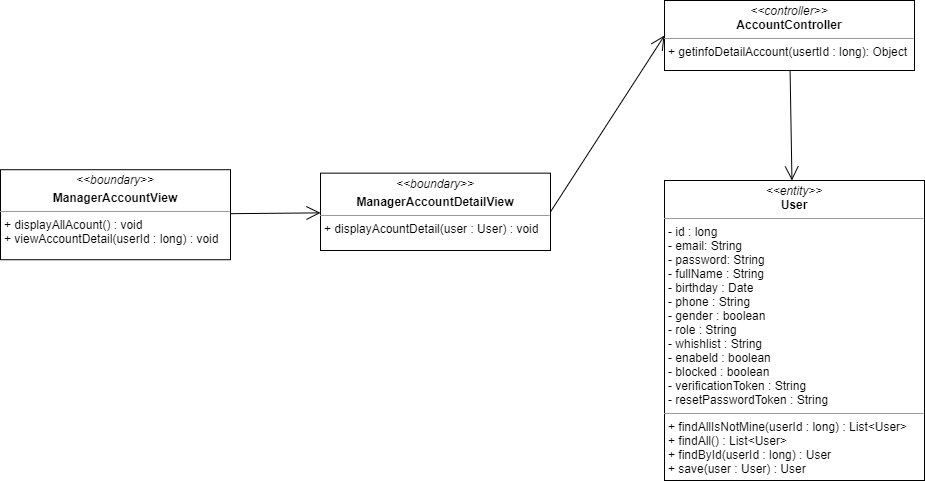

The diagram above was exported from draw.io. Its source (the exported page's mxGraphModel, read from the mxfile embedded in the PNG):
<mxGraphModel dx="1935" dy="1594" grid="1" gridSize="10" guides="1" tooltips="1" connect="1" arrows="1" fold="1" page="1" pageScale="1" pageWidth="827" pageHeight="1169" math="0" shadow="0">
  <root>
    <mxCell id="WIyWlLk6GJQsqaUBKTNV-0" />
    <mxCell id="WIyWlLk6GJQsqaUBKTNV-1" parent="WIyWlLk6GJQsqaUBKTNV-0" />
    <mxCell id="ljdY8CUQAFIaplT8f814-0" value="&lt;p style=&quot;margin: 0px ; margin-top: 4px ; text-align: center&quot;&gt;&lt;i&gt;&amp;lt;&amp;lt;boundary&amp;gt;&amp;gt;&lt;/i&gt;&lt;/p&gt;&lt;p style=&quot;margin: 0px ; margin-top: 4px ; text-align: center&quot;&gt;&lt;b&gt;ManagerAccountDetailView&lt;/b&gt;&lt;/p&gt;&lt;hr size=&quot;1&quot;&gt;&lt;p style=&quot;margin: 0px ; margin-left: 4px&quot;&gt;&lt;span&gt;+ displayAcountDetail(user : User) : void&lt;/span&gt;&lt;/p&gt;" style="verticalAlign=top;align=left;overflow=fill;fontSize=12;fontFamily=Helvetica;html=1;" parent="WIyWlLk6GJQsqaUBKTNV-1" vertex="1">
      <mxGeometry x="70" y="122.66" width="230" height="77.34" as="geometry" />
    </mxCell>
    <mxCell id="ljdY8CUQAFIaplT8f814-1" value="" style="endArrow=open;endFill=1;endSize=12;html=1;entryX=0;entryY=0.5;entryDx=0;entryDy=0;exitX=1;exitY=0.5;exitDx=0;exitDy=0;" parent="WIyWlLk6GJQsqaUBKTNV-1" source="ljdY8CUQAFIaplT8f814-0" target="ljdY8CUQAFIaplT8f814-6" edge="1">
      <mxGeometry width="160" relative="1" as="geometry">
        <mxPoint x="331" y="160" as="sourcePoint" />
        <mxPoint x="350" y="158.66999999999996" as="targetPoint" />
      </mxGeometry>
    </mxCell>
    <mxCell id="ljdY8CUQAFIaplT8f814-3" value="&lt;p style=&quot;margin: 0px ; margin-top: 4px ; text-align: center&quot;&gt;&lt;i&gt;&amp;lt;&amp;lt;entity&amp;gt;&amp;gt;&lt;/i&gt;&lt;br&gt;&lt;b&gt;User&lt;/b&gt;&lt;/p&gt;&lt;hr size=&quot;1&quot;&gt;&lt;p style=&quot;margin: 0px ; margin-left: 4px&quot;&gt;- id : long&lt;/p&gt;&lt;p style=&quot;margin: 0px ; margin-left: 4px&quot;&gt;- email: String&lt;br&gt;- password: String&lt;/p&gt;&lt;p style=&quot;margin: 0px ; margin-left: 4px&quot;&gt;- fullName : String&lt;/p&gt;&lt;p style=&quot;margin: 0px ; margin-left: 4px&quot;&gt;- birthday : Date&lt;/p&gt;&lt;p style=&quot;margin: 0px ; margin-left: 4px&quot;&gt;- phone : String&lt;/p&gt;&lt;p style=&quot;margin: 0px ; margin-left: 4px&quot;&gt;- gender : boolean&lt;/p&gt;&lt;p style=&quot;margin: 0px ; margin-left: 4px&quot;&gt;- role : String&lt;/p&gt;&lt;p style=&quot;margin: 0px ; margin-left: 4px&quot;&gt;- whishlist : String&lt;/p&gt;&lt;p style=&quot;margin: 0px ; margin-left: 4px&quot;&gt;- enabeld : boolean&lt;/p&gt;&lt;p style=&quot;margin: 0px ; margin-left: 4px&quot;&gt;- blocked : boolean&lt;/p&gt;&lt;p style=&quot;margin: 0px ; margin-left: 4px&quot;&gt;- verificationToken : String&lt;/p&gt;&lt;p style=&quot;margin: 0px ; margin-left: 4px&quot;&gt;- resetPasswordToken : String&lt;/p&gt;&lt;hr size=&quot;1&quot;&gt;&lt;p style=&quot;margin: 0px 0px 0px 4px&quot;&gt;+ findAllIsNotMine(userId : long) : List&amp;lt;User&amp;gt;&lt;/p&gt;&lt;p style=&quot;margin: 0px 0px 0px 4px&quot;&gt;+ findAll() : List&amp;lt;User&amp;gt;&lt;/p&gt;&lt;p style=&quot;margin: 0px 0px 0px 4px&quot;&gt;+ findById(userId : long) : User&lt;/p&gt;&lt;p style=&quot;margin: 0px 0px 0px 4px&quot;&gt;+ save(user : User) : User&lt;/p&gt;" style="verticalAlign=top;align=left;overflow=fill;fontSize=12;fontFamily=Helvetica;html=1;" parent="WIyWlLk6GJQsqaUBKTNV-1" vertex="1">
      <mxGeometry x="414" y="130" width="260" height="300" as="geometry" />
    </mxCell>
    <mxCell id="ljdY8CUQAFIaplT8f814-6" value="&lt;p style=&quot;margin: 0px ; margin-top: 4px ; text-align: center&quot;&gt;&lt;i&gt;&amp;lt;&amp;lt;controller&amp;gt;&amp;gt;&lt;/i&gt;&lt;br&gt;&lt;b&gt;AccountController&lt;/b&gt;&lt;/p&gt;&lt;hr size=&quot;1&quot;&gt;&lt;p style=&quot;margin: 0px ; margin-left: 4px&quot;&gt;+ getinfoDetailAccount(usertId : long): Object&lt;br&gt;&lt;/p&gt;" style="verticalAlign=top;align=left;overflow=fill;fontSize=12;fontFamily=Helvetica;html=1;" parent="WIyWlLk6GJQsqaUBKTNV-1" vertex="1">
      <mxGeometry x="414" y="-50" width="250" height="70" as="geometry" />
    </mxCell>
    <mxCell id="ljdY8CUQAFIaplT8f814-11" value="" style="endArrow=open;endFill=1;endSize=12;html=1;" parent="WIyWlLk6GJQsqaUBKTNV-1" source="ljdY8CUQAFIaplT8f814-6" target="ljdY8CUQAFIaplT8f814-3" edge="1">
      <mxGeometry width="160" relative="1" as="geometry">
        <mxPoint x="680" y="150" as="sourcePoint" />
        <mxPoint x="740" y="155" as="targetPoint" />
      </mxGeometry>
    </mxCell>
    <mxCell id="_NBYTPYdRBqtl9Ak2Qia-0" value="&lt;p style=&quot;margin: 0px ; margin-top: 4px ; text-align: center&quot;&gt;&lt;i&gt;&amp;lt;&amp;lt;boundary&amp;gt;&amp;gt;&lt;/i&gt;&lt;/p&gt;&lt;p style=&quot;margin: 0px ; margin-top: 4px ; text-align: center&quot;&gt;&lt;b&gt;ManagerAccountView&lt;/b&gt;&lt;/p&gt;&lt;hr size=&quot;1&quot;&gt;&lt;p style=&quot;margin: 0px ; margin-left: 4px&quot;&gt;&lt;span&gt;+ displayAllAcount() : void&lt;/span&gt;&lt;/p&gt;&lt;p style=&quot;margin: 0px ; margin-left: 4px&quot;&gt;&lt;span&gt;+ viewAccountDetail(userId : long) : void&lt;/span&gt;&lt;/p&gt;" style="verticalAlign=top;align=left;overflow=fill;fontSize=12;fontFamily=Helvetica;html=1;" parent="WIyWlLk6GJQsqaUBKTNV-1" vertex="1">
      <mxGeometry x="-250" y="119.22" width="230" height="90" as="geometry" />
    </mxCell>
    <mxCell id="_NBYTPYdRBqtl9Ak2Qia-1" value="" style="endArrow=open;endFill=1;endSize=12;html=1;" parent="WIyWlLk6GJQsqaUBKTNV-1" source="_NBYTPYdRBqtl9Ak2Qia-0" target="ljdY8CUQAFIaplT8f814-0" edge="1">
      <mxGeometry width="160" relative="1" as="geometry">
        <mxPoint x="300" y="220" as="sourcePoint" />
        <mxPoint x="30" y="160" as="targetPoint" />
      </mxGeometry>
    </mxCell>
  </root>
</mxGraphModel>